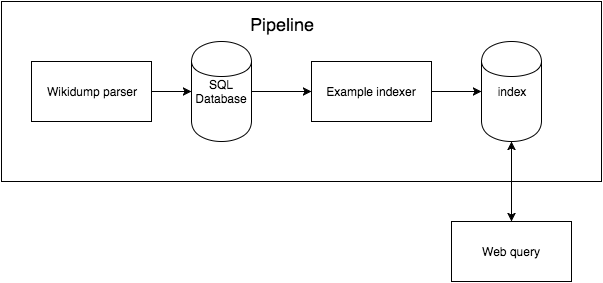

The diagram above was exported from draw.io. Its source (the exported page's mxGraphModel, read from the mxfile embedded in the PNG):
<mxGraphModel dx="1190" dy="713" grid="1" gridSize="10" guides="1" tooltips="1" connect="1" arrows="1" fold="1" page="1" pageScale="1" pageWidth="826" pageHeight="1169" background="#ffffff" math="0" shadow="0">
  <root>
    <mxCell id="0" />
    <mxCell id="1" parent="0" />
    <mxCell id="d3e482920c8eec5-10" value="" style="whiteSpace=wrap;html=1;" vertex="1" parent="1">
      <mxGeometry x="90" y="170" width="600" height="180" as="geometry" />
    </mxCell>
    <mxCell id="d3e482920c8eec5-5" style="edgeStyle=orthogonalEdgeStyle;rounded=0;html=1;entryX=0;entryY=0.5;jettySize=auto;orthogonalLoop=1;" edge="1" parent="1" source="d3e482920c8eec5-1" target="d3e482920c8eec5-3">
      <mxGeometry relative="1" as="geometry" />
    </mxCell>
    <mxCell id="d3e482920c8eec5-1" value="Wikidump parser" style="whiteSpace=wrap;html=1;" vertex="1" parent="1">
      <mxGeometry x="120" y="230" width="120" height="60" as="geometry" />
    </mxCell>
    <mxCell id="d3e482920c8eec5-7" style="edgeStyle=orthogonalEdgeStyle;rounded=0;html=1;entryX=0;entryY=0.5;jettySize=auto;orthogonalLoop=1;" edge="1" parent="1" source="d3e482920c8eec5-3" target="d3e482920c8eec5-6">
      <mxGeometry relative="1" as="geometry" />
    </mxCell>
    <mxCell id="d3e482920c8eec5-3" value="SQL&lt;div&gt;Database&lt;/div&gt;" style="shape=cylinder;whiteSpace=wrap;html=1;" vertex="1" parent="1">
      <mxGeometry x="280" y="210" width="60" height="100" as="geometry" />
    </mxCell>
    <mxCell id="d3e482920c8eec5-9" style="edgeStyle=orthogonalEdgeStyle;rounded=0;html=1;entryX=0;entryY=0.5;jettySize=auto;orthogonalLoop=1;" edge="1" parent="1" source="d3e482920c8eec5-6" target="d3e482920c8eec5-8">
      <mxGeometry relative="1" as="geometry" />
    </mxCell>
    <mxCell id="d3e482920c8eec5-6" value="Example indexer" style="whiteSpace=wrap;html=1;" vertex="1" parent="1">
      <mxGeometry x="400" y="230" width="120" height="60" as="geometry" />
    </mxCell>
    <mxCell id="d3e482920c8eec5-8" value="index" style="shape=cylinder;whiteSpace=wrap;html=1;" vertex="1" parent="1">
      <mxGeometry x="570" y="210" width="60" height="100" as="geometry" />
    </mxCell>
    <mxCell id="d3e482920c8eec5-11" value="&lt;font style=&quot;font-size: 18px&quot;&gt;Pipeline&lt;/font&gt;" style="text;html=1;resizable=0;points=[];autosize=1;align=left;verticalAlign=top;spacingTop=-4;" vertex="1" parent="1">
      <mxGeometry x="337" y="180" width="80" height="20" as="geometry" />
    </mxCell>
    <mxCell id="d3e482920c8eec5-12" value="Web query" style="whiteSpace=wrap;html=1;" vertex="1" parent="1">
      <mxGeometry x="540" y="390" width="120" height="60" as="geometry" />
    </mxCell>
    <mxCell id="d3e482920c8eec5-13" value="" style="endArrow=classic;startArrow=classic;html=1;entryX=0.5;entryY=1;exitX=0.5;exitY=0;" edge="1" parent="1" source="d3e482920c8eec5-12" target="d3e482920c8eec5-8">
      <mxGeometry width="50" height="50" relative="1" as="geometry">
        <mxPoint x="470" y="460" as="sourcePoint" />
        <mxPoint x="520" y="410" as="targetPoint" />
      </mxGeometry>
    </mxCell>
  </root>
</mxGraphModel>